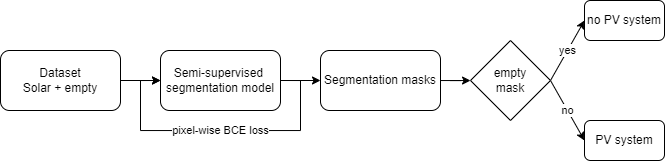

The diagram above was exported from draw.io. Its source (the exported page's mxGraphModel, read from the mxfile embedded in the PNG):
<mxGraphModel dx="830" dy="431" grid="1" gridSize="10" guides="1" tooltips="1" connect="1" arrows="1" fold="1" page="1" pageScale="1" pageWidth="827" pageHeight="1169" math="0" shadow="0">
  <root>
    <mxCell id="0" />
    <mxCell id="1" parent="0" />
    <mxCell id="dkMkC0pXe8pQitGEd1am-3" value="" style="edgeStyle=orthogonalEdgeStyle;rounded=0;orthogonalLoop=1;jettySize=auto;html=1;" parent="1" source="dkMkC0pXe8pQitGEd1am-1" target="dkMkC0pXe8pQitGEd1am-2" edge="1">
      <mxGeometry relative="1" as="geometry" />
    </mxCell>
    <mxCell id="dkMkC0pXe8pQitGEd1am-1" value="Dataset&lt;br&gt;Solar + empty" style="rounded=1;whiteSpace=wrap;html=1;" parent="1" vertex="1">
      <mxGeometry x="60" y="210" width="120" height="60" as="geometry" />
    </mxCell>
    <mxCell id="B5PHyPHzhht96ZfSH0sM-2" value="" style="edgeStyle=orthogonalEdgeStyle;rounded=0;orthogonalLoop=1;jettySize=auto;html=1;" edge="1" parent="1" source="dkMkC0pXe8pQitGEd1am-2" target="B5PHyPHzhht96ZfSH0sM-1">
      <mxGeometry relative="1" as="geometry" />
    </mxCell>
    <mxCell id="B5PHyPHzhht96ZfSH0sM-9" value="pixel-wise BCE loss" style="edgeStyle=orthogonalEdgeStyle;rounded=0;orthogonalLoop=1;jettySize=auto;html=1;exitX=1;exitY=0.5;exitDx=0;exitDy=0;entryX=0;entryY=0.5;entryDx=0;entryDy=0;" edge="1" parent="1" source="dkMkC0pXe8pQitGEd1am-2" target="dkMkC0pXe8pQitGEd1am-2">
      <mxGeometry relative="1" as="geometry">
        <mxPoint x="210" y="240" as="targetPoint" />
        <Array as="points">
          <mxPoint x="360" y="240" />
          <mxPoint x="360" y="290" />
          <mxPoint x="200" y="290" />
          <mxPoint x="200" y="240" />
        </Array>
      </mxGeometry>
    </mxCell>
    <mxCell id="dkMkC0pXe8pQitGEd1am-2" value="Semi-supervised&amp;nbsp;&lt;br&gt;segmentation model" style="whiteSpace=wrap;html=1;rounded=1;" parent="1" vertex="1">
      <mxGeometry x="220" y="210" width="120" height="60" as="geometry" />
    </mxCell>
    <mxCell id="B5PHyPHzhht96ZfSH0sM-8" value="" style="edgeStyle=orthogonalEdgeStyle;rounded=0;orthogonalLoop=1;jettySize=auto;html=1;" edge="1" parent="1" source="B5PHyPHzhht96ZfSH0sM-1" target="B5PHyPHzhht96ZfSH0sM-3">
      <mxGeometry relative="1" as="geometry" />
    </mxCell>
    <mxCell id="B5PHyPHzhht96ZfSH0sM-1" value="Segmentation masks" style="whiteSpace=wrap;html=1;rounded=1;" vertex="1" parent="1">
      <mxGeometry x="380" y="210" width="120" height="60" as="geometry" />
    </mxCell>
    <mxCell id="B5PHyPHzhht96ZfSH0sM-6" value="yes" style="rounded=0;orthogonalLoop=1;jettySize=auto;html=1;exitX=1;exitY=0.5;exitDx=0;exitDy=0;entryX=0;entryY=0.5;entryDx=0;entryDy=0;" edge="1" parent="1" source="B5PHyPHzhht96ZfSH0sM-3" target="B5PHyPHzhht96ZfSH0sM-4">
      <mxGeometry relative="1" as="geometry" />
    </mxCell>
    <mxCell id="B5PHyPHzhht96ZfSH0sM-7" value="no" style="rounded=0;orthogonalLoop=1;jettySize=auto;html=1;exitX=1;exitY=0.5;exitDx=0;exitDy=0;entryX=0;entryY=0.5;entryDx=0;entryDy=0;" edge="1" parent="1" source="B5PHyPHzhht96ZfSH0sM-3" target="B5PHyPHzhht96ZfSH0sM-5">
      <mxGeometry relative="1" as="geometry" />
    </mxCell>
    <mxCell id="B5PHyPHzhht96ZfSH0sM-3" value="empty &lt;br&gt;mask" style="rhombus;whiteSpace=wrap;html=1;" vertex="1" parent="1">
      <mxGeometry x="530" y="200" width="80" height="80" as="geometry" />
    </mxCell>
    <mxCell id="B5PHyPHzhht96ZfSH0sM-4" value="no PV system" style="rounded=1;whiteSpace=wrap;html=1;" vertex="1" parent="1">
      <mxGeometry x="644" y="160" width="80" height="40" as="geometry" />
    </mxCell>
    <mxCell id="B5PHyPHzhht96ZfSH0sM-5" value="PV system" style="rounded=1;whiteSpace=wrap;html=1;" vertex="1" parent="1">
      <mxGeometry x="644" y="280" width="80" height="40" as="geometry" />
    </mxCell>
  </root>
</mxGraphModel>